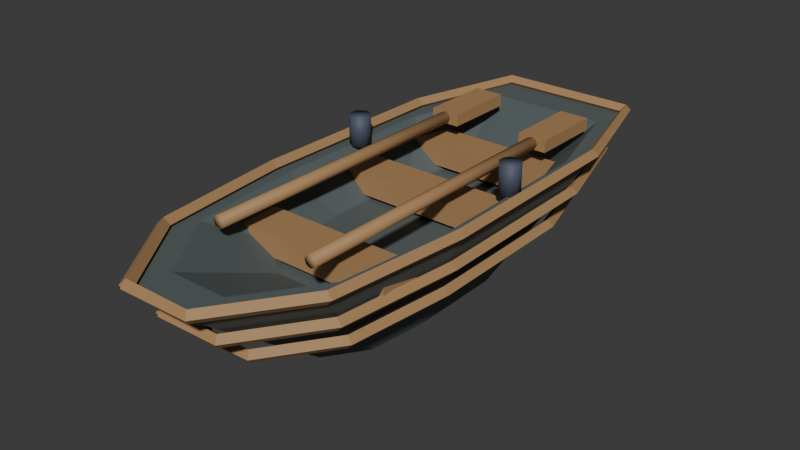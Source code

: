 # Source: rowboat.blend  (saved by Blender 5.2.45; exported with 4.5.12 LTS)
import bpy
from mathutils import Matrix  # noqa: F401  (used for matrix-valued properties, if any)

bpy.ops.wm.read_factory_settings(use_empty=True)
scene = bpy.context.scene
scene.name = 'Scene'

# ---- collections
col_collection = bpy.data.collections.new('Collection'); scene.collection.children.link(col_collection)

# ---- materials (node trees are filled in below, after node groups)
mat_village_tarred_waterside_timber = bpy.data.materials.new('Village tarred waterside timber')
mat_village_tarred_waterside_timber.diffuse_color = (0.095, 0.12, 0.12, 1.0)
mat_village_honey_oak_boards = bpy.data.materials.new('Village honey oak boards')
mat_village_honey_oak_boards.diffuse_color = (0.4, 0.23, 0.1, 1.0)
mat_village_blackened_iron = bpy.data.materials.new('Village blackened iron')
mat_village_blackened_iron.diffuse_color = (0.065, 0.08, 0.12, 1.0)

# ---- material node trees
mat_village_tarred_waterside_timber.use_nodes = True; mat_village_tarred_waterside_timber.node_tree.nodes.clear()
_N = mat_village_tarred_waterside_timber.node_tree.nodes; _L = mat_village_tarred_waterside_timber.node_tree.links
n0 = _N.new('ShaderNodeBsdfPrincipled'); n0.name = 'Principled BSDF'; n0.location = (-200, 100)
n0.inputs[0].default_value = (0.095, 0.12, 0.12, 1.0)
n0.inputs[2].default_value = 0.65
n0.inputs[10].default_value = 0.005
n1 = _N.new('ShaderNodeOutputMaterial'); n1.name = 'Material Output'; n1.location = (200, 100)
_L.new(n0.outputs[0], n1.inputs[0])
n1.is_active_output = True
mat_village_honey_oak_boards.use_nodes = True; mat_village_honey_oak_boards.node_tree.nodes.clear()
_N = mat_village_honey_oak_boards.node_tree.nodes; _L = mat_village_honey_oak_boards.node_tree.links
n0 = _N.new('ShaderNodeBsdfPrincipled'); n0.name = 'Principled BSDF'; n0.location = (-200, 100)
n0.inputs[0].default_value = (0.4, 0.23, 0.1, 1.0)
n0.inputs[2].default_value = 0.65
n0.inputs[10].default_value = 0.005
n1 = _N.new('ShaderNodeOutputMaterial'); n1.name = 'Material Output'; n1.location = (200, 100)
_L.new(n0.outputs[0], n1.inputs[0])
n1.is_active_output = True
mat_village_blackened_iron.use_nodes = True; mat_village_blackened_iron.node_tree.nodes.clear()
_N = mat_village_blackened_iron.node_tree.nodes; _L = mat_village_blackened_iron.node_tree.links
n0 = _N.new('ShaderNodeBsdfPrincipled'); n0.name = 'Principled BSDF'; n0.location = (-200, 100)
n0.inputs[0].default_value = (0.065, 0.08, 0.12, 1.0)
n0.inputs[2].default_value = 0.65
n0.inputs[10].default_value = 0.005
n1 = _N.new('ShaderNodeOutputMaterial'); n1.name = 'Material Output'; n1.location = (200, 100)
_L.new(n0.outputs[0], n1.inputs[0])
n1.is_active_output = True

# ---- world
world_world = bpy.data.worlds.new('World'); scene.world = world_world
world_world.use_nodes = True; world_world.node_tree.nodes.clear()
_N = world_world.node_tree.nodes; _L = world_world.node_tree.links
n0 = _N.new('ShaderNodeOutputWorld'); n0.name = 'World Output'; n0.location = (200, 100)
n1 = _N.new('ShaderNodeBackground'); n1.name = 'Background'; n1.location = (-200, 100)
n1.inputs[0].default_value = (0.05088, 0.05088, 0.05088, 1.0)
_L.new(n1.outputs[0], n0.inputs[0])
n0.is_active_output = True
world_world.color = (0.05088, 0.05088, 0.05088)
world_world.sun_shadow_jitter_overblur = 0.0

# ---- meshes
me_rowboat_hollow_hull = bpy.data.meshes.new('Rowboat_hollow_hull')
me_rowboat_hollow_hull.from_pydata([(-0.08832, -0.713, -0.39), (0.08832, -0.713, -0.39), (0.2374, -0.4991, -0.39), (0.276, -0.1426, -0.39), (0.2705, 0.3993, -0.39), (0.1822, 0.713, -0.39), (-0.1822, 0.713, -0.39), (-0.2705, 0.3993, -0.39), (-0.276, -0.1426, -0.39), (-0.2374, -0.4991, -0.39), (-0.192, -1.55, 0.26), (0.192, -1.55, 0.26), (0.516, -1.085, 0.26), (0.6, -0.31, 0.26), (0.588, 0.868, 0.26), (0.396, 1.55, 0.26), (-0.396, 1.55, 0.26), (-0.588, 0.868, 0.26), (-0.6, -0.31, 0.26), (-0.516, -1.085, 0.26), (-0.1651, -1.333, 0.26), (0.1651, -1.333, 0.26), (0.4438, -0.9331, 0.26), (0.516, -0.2666, 0.26), (0.5057, 0.7465, 0.26), (0.3406, 1.333, 0.26), (-0.3406, 1.333, 0.26), (-0.5057, 0.7465, 0.26), (-0.516, -0.2666, 0.26), (-0.4438, -0.9331, 0.26), (-0.096, -0.775, 0.035), (0.096, -0.775, 0.035), (0.258, -0.5425, 0.035), (0.3, -0.155, 0.035), (0.294, 0.434, 0.035), (0.198, 0.775, 0.035), (-0.198, 0.775, 0.035), (-0.294, 0.434, 0.035), (-0.3, -0.155, 0.035), (-0.258, -0.5425, 0.035)], [], [(0, 1, 11, 10), (1, 2, 12, 11), (2, 3, 13, 12), (3, 4, 14, 13), (4, 5, 15, 14), (5, 6, 16, 15), (6, 7, 17, 16), (7, 8, 18, 17), (8, 9, 19, 18), (9, 0, 10, 19), (10, 11, 21, 20), (11, 12, 22, 21), (12, 13, 23, 22), (13, 14, 24, 23), (14, 15, 25, 24), (15, 16, 26, 25), (16, 17, 27, 26), (17, 18, 28, 27), (18, 19, 29, 28), (19, 10, 20, 29), (20, 21, 31, 30), (21, 22, 32, 31), (22, 23, 33, 32), (23, 24, 34, 33), (24, 25, 35, 34), (25, 26, 36, 35), (26, 27, 37, 36), (27, 28, 38, 37), (28, 29, 39, 38), (29, 20, 30, 39), (9, 8, 7, 6, 5, 4, 3, 2, 1, 0), (30, 31, 32, 33, 34, 35, 36, 37, 38, 39)])
me_rowboat_hollow_hull.materials.append(mat_village_tarred_waterside_timber)
me_rowboat_hollow_hull.update()
me_rowboat_hull_strake = bpy.data.meshes.new('Rowboat_hull_strake')
me_rowboat_hull_strake.from_pydata([(-0.192, -1.585, 0.28), (-0.192, -1.55, 0.245), (-0.192, -1.515, 0.28), (-0.192, -1.55, 0.315), (0.2112, -1.579, 0.28), (0.192, -1.55, 0.245), (0.1728, -1.521, 0.28), (0.192, -1.55, 0.315), (0.5492, -1.096, 0.28), (0.516, -1.085, 0.245), (0.4828, -1.074, 0.28), (0.516, -1.085, 0.315), (0.635, -0.3113, 0.28), (0.6, -0.31, 0.245), (0.565, -0.3087, 0.28), (0.6, -0.31, 0.315), (0.6228, 0.8718, 0.28), (0.588, 0.868, 0.245), (0.5532, 0.8642, 0.28), (0.588, 0.868, 0.315), (0.4159, 1.579, 0.28), (0.396, 1.55, 0.245), (0.3761, 1.521, 0.28), (0.396, 1.55, 0.315), (-0.4159, 1.579, 0.28), (-0.396, 1.55, 0.245), (-0.3761, 1.521, 0.28), (-0.396, 1.55, 0.315), (-0.6228, 0.8718, 0.28), (-0.588, 0.868, 0.245), (-0.5532, 0.8642, 0.28), (-0.588, 0.868, 0.315), (-0.635, -0.3113, 0.28), (-0.6, -0.31, 0.245), (-0.565, -0.3087, 0.28), (-0.6, -0.31, 0.315), (-0.5492, -1.096, 0.28), (-0.516, -1.085, 0.245), (-0.4828, -1.074, 0.28), (-0.516, -1.085, 0.315), (-0.2207, -1.57, 0.28), (-0.192, -1.55, 0.245), (-0.1633, -1.53, 0.28), (-0.192, -1.55, 0.315)], [], [(3, 2, 1, 0), (40, 41, 42, 43), (0, 1, 5, 4), (1, 2, 6, 5), (2, 3, 7, 6), (3, 0, 4, 7), (4, 5, 9, 8), (5, 6, 10, 9), (6, 7, 11, 10), (7, 4, 8, 11), (8, 9, 13, 12), (9, 10, 14, 13), (10, 11, 15, 14), (11, 8, 12, 15), (12, 13, 17, 16), (13, 14, 18, 17), (14, 15, 19, 18), (15, 12, 16, 19), (16, 17, 21, 20), (17, 18, 22, 21), (18, 19, 23, 22), (19, 16, 20, 23), (20, 21, 25, 24), (21, 22, 26, 25), (22, 23, 27, 26), (23, 20, 24, 27), (24, 25, 29, 28), (25, 26, 30, 29), (26, 27, 31, 30), (27, 24, 28, 31), (28, 29, 33, 32), (29, 30, 34, 33), (30, 31, 35, 34), (31, 28, 32, 35), (32, 33, 37, 36), (33, 34, 38, 37), (34, 35, 39, 38), (35, 32, 36, 39), (36, 37, 41, 40), (37, 38, 42, 41), (38, 39, 43, 42), (39, 36, 40, 43)])
me_rowboat_hull_strake.materials.append(mat_village_honey_oak_boards)
me_rowboat_hull_strake.update()
me_rowboat_hull_strake_001 = bpy.data.meshes.new('Rowboat_hull_strake.001')
me_rowboat_hull_strake_001.from_pydata([(-0.1728, -1.43, 0.08), (-0.1728, -1.395, 0.045), (-0.1728, -1.36, 0.08), (-0.1728, -1.395, 0.115), (0.192, -1.424, 0.08), (0.1728, -1.395, 0.045), (0.1536, -1.366, 0.08), (0.1728, -1.395, 0.115), (0.4976, -0.9874, 0.08), (0.4644, -0.9765, 0.045), (0.4312, -0.9656, 0.08), (0.4644, -0.9765, 0.115), (0.575, -0.2803, 0.08), (0.54, -0.279, 0.045), (0.505, -0.2777, 0.08), (0.54, -0.279, 0.115), (0.564, 0.785, 0.08), (0.5292, 0.7812, 0.045), (0.4944, 0.7774, 0.08), (0.5292, 0.7812, 0.115), (0.3763, 1.424, 0.08), (0.3564, 1.395, 0.045), (0.3365, 1.366, 0.08), (0.3564, 1.395, 0.115), (-0.3763, 1.424, 0.08), (-0.3564, 1.395, 0.045), (-0.3365, 1.366, 0.08), (-0.3564, 1.395, 0.115), (-0.564, 0.785, 0.08), (-0.5292, 0.7812, 0.045), (-0.4944, 0.7774, 0.08), (-0.5292, 0.7812, 0.115), (-0.575, -0.2803, 0.08), (-0.54, -0.279, 0.045), (-0.505, -0.2777, 0.08), (-0.54, -0.279, 0.115), (-0.4976, -0.9874, 0.08), (-0.4644, -0.9765, 0.045), (-0.4312, -0.9656, 0.08), (-0.4644, -0.9765, 0.115), (-0.2015, -1.415, 0.08), (-0.1728, -1.395, 0.045), (-0.1441, -1.375, 0.08), (-0.1728, -1.395, 0.115)], [], [(3, 2, 1, 0), (40, 41, 42, 43), (0, 1, 5, 4), (1, 2, 6, 5), (2, 3, 7, 6), (3, 0, 4, 7), (4, 5, 9, 8), (5, 6, 10, 9), (6, 7, 11, 10), (7, 4, 8, 11), (8, 9, 13, 12), (9, 10, 14, 13), (10, 11, 15, 14), (11, 8, 12, 15), (12, 13, 17, 16), (13, 14, 18, 17), (14, 15, 19, 18), (15, 12, 16, 19), (16, 17, 21, 20), (17, 18, 22, 21), (18, 19, 23, 22), (19, 16, 20, 23), (20, 21, 25, 24), (21, 22, 26, 25), (22, 23, 27, 26), (23, 20, 24, 27), (24, 25, 29, 28), (25, 26, 30, 29), (26, 27, 31, 30), (27, 24, 28, 31), (28, 29, 33, 32), (29, 30, 34, 33), (30, 31, 35, 34), (31, 28, 32, 35), (32, 33, 37, 36), (33, 34, 38, 37), (34, 35, 39, 38), (35, 32, 36, 39), (36, 37, 41, 40), (37, 38, 42, 41), (38, 39, 43, 42), (39, 36, 40, 43)])
me_rowboat_hull_strake_001.materials.append(mat_village_honey_oak_boards)
me_rowboat_hull_strake_001.update()
me_rowboat_hull_strake_002 = bpy.data.meshes.new('Rowboat_hull_strake.002')
me_rowboat_hull_strake_002.from_pydata([(-0.1498, -1.244, -0.1), (-0.1498, -1.209, -0.135), (-0.1498, -1.174, -0.1), (-0.1498, -1.209, -0.065), (0.169, -1.238, -0.1), (0.1498, -1.209, -0.135), (0.1305, -1.18, -0.1), (0.1498, -1.209, -0.065), (0.4357, -0.8572, -0.1), (0.4025, -0.8463, -0.135), (0.3692, -0.8354, -0.1), (0.4025, -0.8463, -0.065), (0.503, -0.2431, -0.1), (0.468, -0.2418, -0.135), (0.433, -0.2405, -0.1), (0.468, -0.2418, -0.065), (0.4934, 0.6809, -0.1), (0.4586, 0.677, -0.135), (0.4238, 0.6732, -0.1), (0.4586, 0.677, -0.065), (0.3288, 1.238, -0.1), (0.3089, 1.209, -0.135), (0.2889, 1.18, -0.1), (0.3089, 1.209, -0.065), (-0.3288, 1.238, -0.1), (-0.3089, 1.209, -0.135), (-0.2889, 1.18, -0.1), (-0.3089, 1.209, -0.065), (-0.4934, 0.6809, -0.1), (-0.4586, 0.677, -0.135), (-0.4238, 0.6732, -0.1), (-0.4586, 0.677, -0.065), (-0.503, -0.2431, -0.1), (-0.468, -0.2418, -0.135), (-0.433, -0.2405, -0.1), (-0.468, -0.2418, -0.065), (-0.4357, -0.8572, -0.1), (-0.4025, -0.8463, -0.135), (-0.3692, -0.8354, -0.1), (-0.4025, -0.8463, -0.065), (-0.1785, -1.229, -0.1), (-0.1498, -1.209, -0.135), (-0.121, -1.189, -0.1), (-0.1498, -1.209, -0.065)], [], [(3, 2, 1, 0), (40, 41, 42, 43), (0, 1, 5, 4), (1, 2, 6, 5), (2, 3, 7, 6), (3, 0, 4, 7), (4, 5, 9, 8), (5, 6, 10, 9), (6, 7, 11, 10), (7, 4, 8, 11), (8, 9, 13, 12), (9, 10, 14, 13), (10, 11, 15, 14), (11, 8, 12, 15), (12, 13, 17, 16), (13, 14, 18, 17), (14, 15, 19, 18), (15, 12, 16, 19), (16, 17, 21, 20), (17, 18, 22, 21), (18, 19, 23, 22), (19, 16, 20, 23), (20, 21, 25, 24), (21, 22, 26, 25), (22, 23, 27, 26), (23, 20, 24, 27), (24, 25, 29, 28), (25, 26, 30, 29), (26, 27, 31, 30), (27, 24, 28, 31), (28, 29, 33, 32), (29, 30, 34, 33), (30, 31, 35, 34), (31, 28, 32, 35), (32, 33, 37, 36), (33, 34, 38, 37), (34, 35, 39, 38), (35, 32, 36, 39), (36, 37, 41, 40), (37, 38, 42, 41), (38, 39, 43, 42), (39, 36, 40, 43)])
me_rowboat_hull_strake_002.materials.append(mat_village_honey_oak_boards)
me_rowboat_hull_strake_002.update()
me_cube_001 = bpy.data.meshes.new('Cube.001')
me_cube_001.from_pydata([(-0.5, -0.115, -0.06), (-0.5, -0.115, 0.06), (-0.5, 0.115, -0.06), (-0.5, 0.115, 0.06), (0.5, -0.115, -0.06), (0.5, -0.115, 0.06), (0.5, 0.115, -0.06), (0.5, 0.115, 0.06)], [], [(0, 1, 3, 2), (2, 3, 7, 6), (6, 7, 5, 4), (4, 5, 1, 0), (2, 6, 4, 0), (7, 3, 1, 5)])
_uv = me_cube_001.uv_layers.new(name='UVMap')
_uv.uv.foreach_set('vector', [0.375, 0.0, 0.625, 0.0, 0.625, 0.25, 0.375, 0.25, 0.375, 0.25, 0.625, 0.25, 0.625, 0.5, 0.375, 0.5, 0.375, 0.5, 0.625, 0.5, 0.625, 0.75, 0.375, 0.75, 0.375, 0.75, 0.625, 0.75, 0.625, 1.0, 0.375, 1.0, 0.125, 0.5, 0.375, 0.5, 0.375, 0.75, 0.125, 0.75, 0.625, 0.5, 0.875, 0.5, 0.875, 0.75, 0.625, 0.75])
me_cube_001.materials.append(mat_village_honey_oak_boards)
me_cube_001.update()
me_cube_002 = bpy.data.meshes.new('Cube.002')
me_cube_002.from_pydata([(-0.5, -0.115, -0.06), (-0.5, -0.115, 0.06), (-0.5, 0.115, -0.06), (-0.5, 0.115, 0.06), (0.5, -0.115, -0.06), (0.5, -0.115, 0.06), (0.5, 0.115, -0.06), (0.5, 0.115, 0.06)], [], [(0, 1, 3, 2), (2, 3, 7, 6), (6, 7, 5, 4), (4, 5, 1, 0), (2, 6, 4, 0), (7, 3, 1, 5)])
_uv = me_cube_002.uv_layers.new(name='UVMap')
_uv.uv.foreach_set('vector', [0.375, 0.0, 0.625, 0.0, 0.625, 0.25, 0.375, 0.25, 0.375, 0.25, 0.625, 0.25, 0.625, 0.5, 0.375, 0.5, 0.375, 0.5, 0.625, 0.5, 0.625, 0.75, 0.375, 0.75, 0.375, 0.75, 0.625, 0.75, 0.625, 1.0, 0.375, 1.0, 0.125, 0.5, 0.375, 0.5, 0.375, 0.75, 0.125, 0.75, 0.625, 0.5, 0.875, 0.5, 0.875, 0.75, 0.625, 0.75])
me_cube_002.materials.append(mat_village_honey_oak_boards)
me_cube_002.update()
me_cube_003 = bpy.data.meshes.new('Cube.003')
me_cube_003.from_pydata([(-0.5, -0.115, -0.06), (-0.5, -0.115, 0.06), (-0.5, 0.115, -0.06), (-0.5, 0.115, 0.06), (0.5, -0.115, -0.06), (0.5, -0.115, 0.06), (0.5, 0.115, -0.06), (0.5, 0.115, 0.06)], [], [(0, 1, 3, 2), (2, 3, 7, 6), (6, 7, 5, 4), (4, 5, 1, 0), (2, 6, 4, 0), (7, 3, 1, 5)])
_uv = me_cube_003.uv_layers.new(name='UVMap')
_uv.uv.foreach_set('vector', [0.375, 0.0, 0.625, 0.0, 0.625, 0.25, 0.375, 0.25, 0.375, 0.25, 0.625, 0.25, 0.625, 0.5, 0.375, 0.5, 0.375, 0.5, 0.625, 0.5, 0.625, 0.75, 0.375, 0.75, 0.375, 0.75, 0.625, 0.75, 0.625, 1.0, 0.375, 1.0, 0.125, 0.5, 0.375, 0.5, 0.375, 0.75, 0.125, 0.75, 0.625, 0.5, 0.875, 0.5, 0.875, 0.75, 0.625, 0.75])
me_cube_003.materials.append(mat_village_honey_oak_boards)
me_cube_003.update()
me_cylinder = bpy.data.meshes.new('Cylinder')
me_cylinder.from_pydata([(0.0, 0.06, -0.085), (0.0, 0.06, 0.085), (0.03527, 0.04854, -0.085), (0.03527, 0.04854, 0.085), (0.05706, 0.01854, -0.085), (0.05706, 0.01854, 0.085), (0.05706, -0.01854, -0.085), (0.05706, -0.01854, 0.085), (0.03527, -0.04854, -0.085), (0.03527, -0.04854, 0.085), (0.0, -0.06, -0.085), (0.0, -0.06, 0.085), (-0.03527, -0.04854, -0.085), (-0.03527, -0.04854, 0.085), (-0.05706, -0.01854, -0.085), (-0.05706, -0.01854, 0.085), (-0.05706, 0.01854, -0.085), (-0.05706, 0.01854, 0.085), (-0.03527, 0.04854, -0.085), (-0.03527, 0.04854, 0.085)], [], [(0, 1, 3, 2), (2, 3, 5, 4), (4, 5, 7, 6), (6, 7, 9, 8), (8, 9, 11, 10), (10, 11, 13, 12), (12, 13, 15, 14), (14, 15, 17, 16), (3, 1, 19, 17, 15, 13, 11, 9, 7, 5), (16, 17, 19, 18), (18, 19, 1, 0), (0, 2, 4, 6, 8, 10, 12, 14, 16, 18)])
me_cylinder.polygons.foreach_set('use_smooth', [True] * 12)
_uv = me_cylinder.uv_layers.new(name='UVMap')
_uv.uv.foreach_set('vector', [1.0, 0.5, 1.0, 1.0, 0.9, 1.0, 0.9, 0.5, 0.9, 0.5, 0.9, 1.0, 0.8, 1.0, 0.8, 0.5, 0.8, 0.5, 0.8, 1.0, 0.7, 1.0, 0.7, 0.5, 0.7, 0.5, 0.7, 1.0, 0.6, 1.0, 0.6, 0.5, 0.6, 0.5, 0.6, 1.0, 0.5, 1.0, 0.5, 0.5, 0.5, 0.5, 0.5, 1.0, 0.4, 1.0, 0.4, 0.5, 0.4, 0.5, 0.4, 1.0, 0.3, 1.0, 0.3, 0.5, 0.3, 0.5, 0.3, 1.0, 0.2, 1.0, 0.2, 0.5, 0.3911, 0.4442, 0.25, 0.49, 0.1089, 0.4442, 0.02175, 0.3242, 0.02175, 0.1758, 0.1089, 0.05584, 0.25, 0.01, 0.3911, 0.05584, 0.4783, 0.1758, 0.4783, 0.3242, 0.2, 0.5, 0.2, 1.0, 0.1, 1.0, 0.1, 0.5, 0.1, 0.5, 0.1, 1.0, -7.451e-08, 1.0, -7.451e-08, 0.5, 0.75, 0.49, 0.8911, 0.4442, 0.9783, 0.3242, 0.9783, 0.1758, 0.8911, 0.05584, 0.75, 0.01, 0.6089, 0.05584, 0.5217, 0.1758, 0.5217, 0.3242, 0.6089, 0.4442])
me_cylinder.materials.append(mat_village_blackened_iron)
me_cylinder.update()
me_cylinder_001 = bpy.data.meshes.new('Cylinder.001')
me_cylinder_001.from_pydata([(0.0, 0.06, -0.085), (0.0, 0.06, 0.085), (0.03527, 0.04854, -0.085), (0.03527, 0.04854, 0.085), (0.05706, 0.01854, -0.085), (0.05706, 0.01854, 0.085), (0.05706, -0.01854, -0.085), (0.05706, -0.01854, 0.085), (0.03527, -0.04854, -0.085), (0.03527, -0.04854, 0.085), (0.0, -0.06, -0.085), (0.0, -0.06, 0.085), (-0.03527, -0.04854, -0.085), (-0.03527, -0.04854, 0.085), (-0.05706, -0.01854, -0.085), (-0.05706, -0.01854, 0.085), (-0.05706, 0.01854, -0.085), (-0.05706, 0.01854, 0.085), (-0.03527, 0.04854, -0.085), (-0.03527, 0.04854, 0.085)], [], [(0, 1, 3, 2), (2, 3, 5, 4), (4, 5, 7, 6), (6, 7, 9, 8), (8, 9, 11, 10), (10, 11, 13, 12), (12, 13, 15, 14), (14, 15, 17, 16), (3, 1, 19, 17, 15, 13, 11, 9, 7, 5), (16, 17, 19, 18), (18, 19, 1, 0), (0, 2, 4, 6, 8, 10, 12, 14, 16, 18)])
me_cylinder_001.polygons.foreach_set('use_smooth', [True] * 12)
_uv = me_cylinder_001.uv_layers.new(name='UVMap')
_uv.uv.foreach_set('vector', [1.0, 0.5, 1.0, 1.0, 0.9, 1.0, 0.9, 0.5, 0.9, 0.5, 0.9, 1.0, 0.8, 1.0, 0.8, 0.5, 0.8, 0.5, 0.8, 1.0, 0.7, 1.0, 0.7, 0.5, 0.7, 0.5, 0.7, 1.0, 0.6, 1.0, 0.6, 0.5, 0.6, 0.5, 0.6, 1.0, 0.5, 1.0, 0.5, 0.5, 0.5, 0.5, 0.5, 1.0, 0.4, 1.0, 0.4, 0.5, 0.4, 0.5, 0.4, 1.0, 0.3, 1.0, 0.3, 0.5, 0.3, 0.5, 0.3, 1.0, 0.2, 1.0, 0.2, 0.5, 0.3911, 0.4442, 0.25, 0.49, 0.1089, 0.4442, 0.02175, 0.3242, 0.02175, 0.1758, 0.1089, 0.05584, 0.25, 0.01, 0.3911, 0.05584, 0.4783, 0.1758, 0.4783, 0.3242, 0.2, 0.5, 0.2, 1.0, 0.1, 1.0, 0.1, 0.5, 0.1, 0.5, 0.1, 1.0, -7.451e-08, 1.0, -7.451e-08, 0.5, 0.75, 0.49, 0.8911, 0.4442, 0.9783, 0.3242, 0.9783, 0.1758, 0.8911, 0.05584, 0.75, 0.01, 0.6089, 0.05584, 0.5217, 0.1758, 0.5217, 0.3242, 0.6089, 0.4442])
me_cylinder_001.materials.append(mat_village_blackened_iron)
me_cylinder_001.update()
me_cylinder_002 = bpy.data.meshes.new('Cylinder.002')
me_cylinder_002.from_pydata([(0.0, 0.035, -0.925), (0.0, 0.035, 0.925), (0.02475, 0.02475, -0.925), (0.02475, 0.02475, 0.925), (0.035, 0.0, -0.925), (0.035, 0.0, 0.925), (0.02475, -0.02475, -0.925), (0.02475, -0.02475, 0.925), (0.0, -0.035, -0.925), (0.0, -0.035, 0.925), (-0.02475, -0.02475, -0.925), (-0.02475, -0.02475, 0.925), (-0.035, 0.0, -0.925), (-0.035, 0.0, 0.925), (-0.02475, 0.02475, -0.925), (-0.02475, 0.02475, 0.925)], [], [(0, 1, 3, 2), (2, 3, 5, 4), (4, 5, 7, 6), (6, 7, 9, 8), (8, 9, 11, 10), (10, 11, 13, 12), (3, 1, 15, 13, 11, 9, 7, 5), (12, 13, 15, 14), (14, 15, 1, 0), (0, 2, 4, 6, 8, 10, 12, 14)])
me_cylinder_002.polygons.foreach_set('use_smooth', [True] * 10)
_uv = me_cylinder_002.uv_layers.new(name='UVMap')
_uv.uv.foreach_set('vector', [1.0, 0.5, 1.0, 1.0, 0.875, 1.0, 0.875, 0.5, 0.875, 0.5, 0.875, 1.0, 0.75, 1.0, 0.75, 0.5, 0.75, 0.5, 0.75, 1.0, 0.625, 1.0, 0.625, 0.5, 0.625, 0.5, 0.625, 1.0, 0.5, 1.0, 0.5, 0.5, 0.5, 0.5, 0.5, 1.0, 0.375, 1.0, 0.375, 0.5, 0.375, 0.5, 0.375, 1.0, 0.25, 1.0, 0.25, 0.5, 0.4197, 0.4197, 0.25, 0.49, 0.08029, 0.4197, 0.01, 0.25, 0.08029, 0.08029, 0.25, 0.01, 0.4197, 0.08029, 0.49, 0.25, 0.25, 0.5, 0.25, 1.0, 0.125, 1.0, 0.125, 0.5, 0.125, 0.5, 0.125, 1.0, 0.0, 1.0, 0.0, 0.5, 0.75, 0.49, 0.9197, 0.4197, 0.99, 0.25, 0.9197, 0.08029, 0.75, 0.01, 0.5803, 0.08029, 0.51, 0.25, 0.5803, 0.4197])
me_cylinder_002.materials.append(mat_village_honey_oak_boards)
me_cylinder_002.update()
me_cube_004 = bpy.data.meshes.new('Cube.004')
me_cube_004.from_pydata([(-0.085, -0.21, -0.035), (-0.085, -0.21, 0.035), (-0.085, 0.21, -0.035), (-0.085, 0.21, 0.035), (0.085, -0.21, -0.035), (0.085, -0.21, 0.035), (0.085, 0.21, -0.035), (0.085, 0.21, 0.035)], [], [(0, 1, 3, 2), (2, 3, 7, 6), (6, 7, 5, 4), (4, 5, 1, 0), (2, 6, 4, 0), (7, 3, 1, 5)])
_uv = me_cube_004.uv_layers.new(name='UVMap')
_uv.uv.foreach_set('vector', [0.375, 0.0, 0.625, 0.0, 0.625, 0.25, 0.375, 0.25, 0.375, 0.25, 0.625, 0.25, 0.625, 0.5, 0.375, 0.5, 0.375, 0.5, 0.625, 0.5, 0.625, 0.75, 0.375, 0.75, 0.375, 0.75, 0.625, 0.75, 0.625, 1.0, 0.375, 1.0, 0.125, 0.5, 0.375, 0.5, 0.375, 0.75, 0.125, 0.75, 0.625, 0.5, 0.875, 0.5, 0.875, 0.75, 0.625, 0.75])
me_cube_004.materials.append(mat_village_honey_oak_boards)
me_cube_004.update()
me_cylinder_003 = bpy.data.meshes.new('Cylinder.003')
me_cylinder_003.from_pydata([(0.0, 0.035, -0.925), (0.0, 0.035, 0.925), (0.02475, 0.02475, -0.925), (0.02475, 0.02475, 0.925), (0.035, 0.0, -0.925), (0.035, 0.0, 0.925), (0.02475, -0.02475, -0.925), (0.02475, -0.02475, 0.925), (0.0, -0.035, -0.925), (0.0, -0.035, 0.925), (-0.02475, -0.02475, -0.925), (-0.02475, -0.02475, 0.925), (-0.035, 0.0, -0.925), (-0.035, 0.0, 0.925), (-0.02475, 0.02475, -0.925), (-0.02475, 0.02475, 0.925)], [], [(0, 1, 3, 2), (2, 3, 5, 4), (4, 5, 7, 6), (6, 7, 9, 8), (8, 9, 11, 10), (10, 11, 13, 12), (3, 1, 15, 13, 11, 9, 7, 5), (12, 13, 15, 14), (14, 15, 1, 0), (0, 2, 4, 6, 8, 10, 12, 14)])
me_cylinder_003.polygons.foreach_set('use_smooth', [True] * 10)
_uv = me_cylinder_003.uv_layers.new(name='UVMap')
_uv.uv.foreach_set('vector', [1.0, 0.5, 1.0, 1.0, 0.875, 1.0, 0.875, 0.5, 0.875, 0.5, 0.875, 1.0, 0.75, 1.0, 0.75, 0.5, 0.75, 0.5, 0.75, 1.0, 0.625, 1.0, 0.625, 0.5, 0.625, 0.5, 0.625, 1.0, 0.5, 1.0, 0.5, 0.5, 0.5, 0.5, 0.5, 1.0, 0.375, 1.0, 0.375, 0.5, 0.375, 0.5, 0.375, 1.0, 0.25, 1.0, 0.25, 0.5, 0.4197, 0.4197, 0.25, 0.49, 0.08029, 0.4197, 0.01, 0.25, 0.08029, 0.08029, 0.25, 0.01, 0.4197, 0.08029, 0.49, 0.25, 0.25, 0.5, 0.25, 1.0, 0.125, 1.0, 0.125, 0.5, 0.125, 0.5, 0.125, 1.0, 0.0, 1.0, 0.0, 0.5, 0.75, 0.49, 0.9197, 0.4197, 0.99, 0.25, 0.9197, 0.08029, 0.75, 0.01, 0.5803, 0.08029, 0.51, 0.25, 0.5803, 0.4197])
me_cylinder_003.materials.append(mat_village_honey_oak_boards)
me_cylinder_003.update()
me_cube_005 = bpy.data.meshes.new('Cube.005')
me_cube_005.from_pydata([(-0.085, -0.21, -0.035), (-0.085, -0.21, 0.035), (-0.085, 0.21, -0.035), (-0.085, 0.21, 0.035), (0.085, -0.21, -0.035), (0.085, -0.21, 0.035), (0.085, 0.21, -0.035), (0.085, 0.21, 0.035)], [], [(0, 1, 3, 2), (2, 3, 7, 6), (6, 7, 5, 4), (4, 5, 1, 0), (2, 6, 4, 0), (7, 3, 1, 5)])
_uv = me_cube_005.uv_layers.new(name='UVMap')
_uv.uv.foreach_set('vector', [0.375, 0.0, 0.625, 0.0, 0.625, 0.25, 0.375, 0.25, 0.375, 0.25, 0.625, 0.25, 0.625, 0.5, 0.375, 0.5, 0.375, 0.5, 0.625, 0.5, 0.625, 0.75, 0.375, 0.75, 0.375, 0.75, 0.625, 0.75, 0.625, 1.0, 0.375, 1.0, 0.125, 0.5, 0.375, 0.5, 0.375, 0.75, 0.125, 0.75, 0.625, 0.5, 0.875, 0.5, 0.875, 0.75, 0.625, 0.75])
me_cube_005.materials.append(mat_village_honey_oak_boards)
me_cube_005.update()

# ---- objects
ob_rowboat_hollow_hull = bpy.data.objects.new('Rowboat_hollow_hull', me_rowboat_hollow_hull)
ob_rowboat_hull_strake = bpy.data.objects.new('Rowboat_hull_strake', me_rowboat_hull_strake)
ob_rowboat_hull_strake_001 = bpy.data.objects.new('Rowboat_hull_strake.001', me_rowboat_hull_strake_001)
ob_rowboat_hull_strake_002 = bpy.data.objects.new('Rowboat_hull_strake.002', me_rowboat_hull_strake_002)
ob_rowboat_thwart = bpy.data.objects.new('Rowboat_thwart', me_cube_001)
ob_rowboat_thwart_001 = bpy.data.objects.new('Rowboat_thwart.001', me_cube_002)
ob_rowboat_thwart_002 = bpy.data.objects.new('Rowboat_thwart.002', me_cube_003)
ob_rowboat_oarlock = bpy.data.objects.new('Rowboat_oarlock', me_cylinder)
ob_rowboat_oarlock_001 = bpy.data.objects.new('Rowboat_oarlock.001', me_cylinder_001)
ob_rowboat_stowed_oar = bpy.data.objects.new('Rowboat_stowed_oar', me_cylinder_002)
ob_rowboat_oar_blade = bpy.data.objects.new('Rowboat_oar_blade', me_cube_004)
ob_rowboat_stowed_oar_001 = bpy.data.objects.new('Rowboat_stowed_oar.001', me_cylinder_003)
ob_rowboat_oar_blade_001 = bpy.data.objects.new('Rowboat_oar_blade.001', me_cube_005)

# ---- transforms, parenting, visibility, modifiers, constraints
ob_rowboat_hollow_hull.location = (0.0, 0.0, 0.0)
ob_rowboat_hull_strake.location = (0.0, 0.0, 0.0)
ob_rowboat_hull_strake_001.location = (0.0, 0.0, 0.0)
ob_rowboat_hull_strake_002.location = (0.0, 0.0, 0.0)
ob_rowboat_thwart.location = (0.0, -0.6, 0.12)
ob_rowboat_thwart_001.location = (0.0, 0.2, 0.12)
ob_rowboat_thwart_002.location = (0.0, 0.75, 0.12)
ob_rowboat_oarlock.location = (-0.49, 0.25, 0.34)
ob_rowboat_oarlock_001.location = (0.49, 0.25, 0.34)
ob_rowboat_stowed_oar.location = (-0.29, -0.025, 0.31)
ob_rowboat_stowed_oar.rotation_euler = (1.571, 1.51e-07, 3.142)
ob_rowboat_oar_blade.location = (-0.29, 0.95, 0.31)
ob_rowboat_stowed_oar_001.location = (0.29, -0.025, 0.31)
ob_rowboat_stowed_oar_001.rotation_euler = (1.571, 1.51e-07, 3.142)
ob_rowboat_oar_blade_001.location = (0.29, 0.95, 0.31)

# ---- collection membership
col_collection.objects.link(ob_rowboat_hollow_hull)
col_collection.objects.link(ob_rowboat_hull_strake)
col_collection.objects.link(ob_rowboat_hull_strake_001)
col_collection.objects.link(ob_rowboat_hull_strake_002)
col_collection.objects.link(ob_rowboat_thwart)
col_collection.objects.link(ob_rowboat_thwart_001)
col_collection.objects.link(ob_rowboat_thwart_002)
col_collection.objects.link(ob_rowboat_oarlock)
col_collection.objects.link(ob_rowboat_oarlock_001)
col_collection.objects.link(ob_rowboat_stowed_oar)
col_collection.objects.link(ob_rowboat_oar_blade)
col_collection.objects.link(ob_rowboat_stowed_oar_001)
col_collection.objects.link(ob_rowboat_oar_blade_001)

# ---- scene / render settings (as saved in the file)
scene.frame_start = 1; scene.frame_end = 250; scene.frame_set(1)
scene.render.engine = 'BLENDER_EEVEE_NEXT'
scene.render.bake_bias = 0.0
scene.render.bake_samples = 0
scene.render.compositor_device = 'GPU'
scene.eevee.use_volume_custom_range = False
scene.eevee.fast_gi_thickness_near = 0.1
scene.eevee.fast_gi_thickness_far = 0.0
scene.eevee.ray_tracing_options.screen_trace_thickness = 0.1
bpy.context.view_layer.update()

# ---- added for rendering (the .blend has no active camera and no usable light): camera, sun
cam_auto = bpy.data.cameras.new('AutoCamera')
cam_auto.lens = 50.0
cam_auto.sensor_width = 36.0
cam_auto.clip_end = 1000.0
ob_auto_camera = bpy.data.objects.new('AutoCamera', cam_auto)
scene.collection.objects.link(ob_auto_camera)
ob_auto_camera.location = (3.2431, -3.89483, 2.61198)
ob_auto_camera.rotation_euler = (1.09748, -7.21219e-08, 0.694738)
scene.camera = ob_auto_camera
light_auto_sun = bpy.data.lights.new('AutoSun', 'SUN')
light_auto_sun.energy = 3.0
light_auto_sun.angle = 0.0523599
ob_auto_sun = bpy.data.objects.new('AutoSun', light_auto_sun)
scene.collection.objects.link(ob_auto_sun)
ob_auto_sun.rotation_euler = (0.872665, 0.174533, 0.523599)
bpy.context.view_layer.update()
